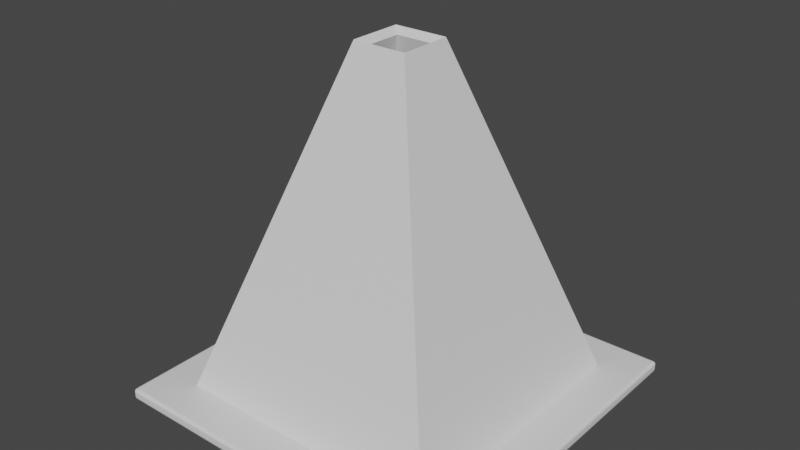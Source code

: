 # Source: trafficCone_growx.blend  (saved by Blender 3.4.6; exported with 4.5.12 LTS)
import bpy
from mathutils import Matrix  # noqa: F401  (used for matrix-valued properties, if any)

bpy.ops.wm.read_factory_settings(use_empty=True)
scene = bpy.context.scene
scene.name = 'Scene'

# ---- collections
col_collection = bpy.data.collections.new('Collection'); scene.collection.children.link(col_collection)

# ---- materials (node trees are filled in below, after node groups)
mat_traffic_cone = bpy.data.materials.new('traffic Cone')
mat_traffic_cone.use_transparent_shadow = False
mat_traffic_cone.diffuse_color = (0.8, 0.1996, 0.05495, 1.0)
mat_traffic_cone_white = bpy.data.materials.new('traffic Cone white')
mat_traffic_cone_white.use_transparent_shadow = False

# ---- material node trees
mat_traffic_cone.use_nodes = True; mat_traffic_cone.node_tree.nodes.clear()
_N = mat_traffic_cone.node_tree.nodes; _L = mat_traffic_cone.node_tree.links
n0 = _N.new('ShaderNodeBsdfPrincipled'); n0.name = 'Principled BSDF'; n0.location = (10, 300)
n0.distribution = 'GGX'
n0.subsurface_method = 'RANDOM_WALK_SKIN'
n0.inputs[3].default_value = 1.45
n0.inputs[27].default_value = (0.0, 0.0, 0.0, 1.0)
n0.inputs[28].default_value = 1.0
n1 = _N.new('ShaderNodeOutputMaterial'); n1.name = 'Material Output'; n1.location = (300, 300)
_L.new(n0.outputs[0], n1.inputs[0])
n1.is_active_output = True
mat_traffic_cone_white.use_nodes = True; mat_traffic_cone_white.node_tree.nodes.clear()
_N = mat_traffic_cone_white.node_tree.nodes; _L = mat_traffic_cone_white.node_tree.links
n0 = _N.new('ShaderNodeBsdfPrincipled'); n0.name = 'Principled BSDF'; n0.location = (10, 300)
n0.distribution = 'GGX'
n0.subsurface_method = 'RANDOM_WALK_SKIN'
n0.inputs[3].default_value = 1.45
n0.inputs[27].default_value = (0.0, 0.0, 0.0, 1.0)
n0.inputs[28].default_value = 1.0
n1 = _N.new('ShaderNodeOutputMaterial'); n1.name = 'Material Output'; n1.location = (300, 300)
_L.new(n0.outputs[0], n1.inputs[0])
n1.is_active_output = True

# ---- world
world_world = bpy.data.worlds.new('World'); scene.world = world_world
world_world.use_nodes = True; world_world.node_tree.nodes.clear()
_N = world_world.node_tree.nodes; _L = world_world.node_tree.links
n0 = _N.new('ShaderNodeOutputWorld'); n0.name = 'World Output'; n0.location = (300, 300)
n1 = _N.new('ShaderNodeBackground'); n1.name = 'Background'; n1.location = (10, 300)
n1.inputs[0].default_value = (0.05088, 0.05088, 0.05088, 1.0)
_L.new(n1.outputs[0], n0.inputs[0])
n0.is_active_output = True
world_world.color = (0.05088, 0.05088, 0.05088)
world_world.use_sun_shadow = False
world_world.sun_shadow_jitter_overblur = 0.0

# ---- meshes
me_plane_002 = bpy.data.meshes.new('Plane.002')
me_plane_002.from_pydata([(-0.6345, -0.6345, 0.0), (0.6345, -0.6345, 0.0), (-0.6345, 0.6345, 0.0), (0.6345, 0.6345, 0.0), (-0.6345, 0.6345, 0.04075), (-0.6345, -0.6345, 0.04075), (0.6345, -0.6345, 0.04075), (0.6345, 0.6345, 0.04075)], [], [(0, 2, 3, 1), (5, 6, 7, 4), (3, 2, 4, 7), (0, 1, 6, 5), (1, 3, 7, 6), (2, 0, 5, 4)])
_uv = me_plane_002.uv_layers.new(name='UVMap')
_uv.uv.foreach_set('vector', [0.0, 0.0, 0.0, 1.0, 1.0, 1.0, 1.0, 0.0, 0.0, 0.0, 1.0, 0.0, 1.0, 1.0, 0.0, 1.0, 1.0, 1.0, 0.0, 1.0, 0.0, 1.0, 1.0, 1.0, 0.0, 0.0, 1.0, 0.0, 1.0, 0.0, 0.0, 0.0, 1.0, 0.0, 1.0, 1.0, 1.0, 1.0, 1.0, 0.0, 0.0, 1.0, 0.0, 0.0, 0.0, 0.0, 0.0, 1.0])
me_plane_002.materials.append(mat_traffic_cone)
me_plane_002.update()
me_plane_003 = bpy.data.meshes.new('Plane.003')
me_plane_003.from_pydata([(-0.4901, -0.4901, 0.02784), (0.4901, -0.4901, 0.02784), (-0.4901, 0.4901, 0.02784), (0.4901, 0.4901, 0.02784), (-0.09603, 0.09603, 1.23), (-0.09603, -0.09603, 1.23), (0.09603, -0.09603, 1.23), (0.09603, 0.09603, 1.23), (-0.2949, 0.2949, 0.6237), (-0.2387, 0.2387, 0.7951), (0.2387, 0.2387, 0.7951), (0.2949, 0.2949, 0.6237), (0.2949, -0.2949, 0.6237), (0.2387, -0.2387, 0.7951), (-0.2387, -0.2387, 0.7951), (-0.2949, -0.2949, 0.6237)], [], [(0, 2, 3, 1), (10, 9, 4, 7), (14, 13, 6, 5), (13, 10, 7, 6), (9, 14, 5, 4), (2, 0, 15, 8), (8, 15, 14, 9), (1, 3, 11, 12), (12, 11, 10, 13), (0, 1, 12, 15), (15, 12, 13, 14), (3, 2, 8, 11), (11, 8, 9, 10)])
me_plane_003.polygons.foreach_set('material_index', [0, 0, 0, 0, 0, 0, 1, 0, 1, 0, 1, 0, 1])
_uv = me_plane_003.uv_layers.new(name='UVMap')
_uv.uv.foreach_set('vector', [0.0, 0.0, 0.0, 1.0, 1.0, 1.0, 1.0, 0.0, 1.0, 1.0, 0.0, 1.0, 0.0, 1.0, 1.0, 1.0, 0.0, 0.0, 1.0, 0.0, 1.0, 0.0, 0.0, 0.0, 1.0, 0.0, 1.0, 1.0, 1.0, 1.0, 1.0, 0.0, 0.0, 1.0, 0.0, 0.0, 0.0, 0.0, 0.0, 1.0, 0.0, 1.0, 0.0, 0.0, 0.0, 0.0, 0.0, 1.0, 0.0, 1.0, 0.0, 0.0, 0.0, 0.0, 0.0, 1.0, 1.0, 0.0, 1.0, 1.0, 1.0, 1.0, 1.0, 0.0, 1.0, 0.0, 1.0, 1.0, 1.0, 1.0, 1.0, 0.0, 0.0, 0.0, 1.0, 0.0, 1.0, 0.0, 0.0, 0.0, 0.0, 0.0, 1.0, 0.0, 1.0, 0.0, 0.0, 0.0, 1.0, 1.0, 0.0, 1.0, 0.0, 1.0, 1.0, 1.0, 1.0, 1.0, 0.0, 1.0, 0.0, 1.0, 1.0, 1.0])
me_plane_003.materials.append(mat_traffic_cone)
me_plane_003.materials.append(mat_traffic_cone_white)
me_plane_003.update()

# ---- objects
ob_traffic_cone_a2 = bpy.data.objects.new('traffic_cone_A2', me_plane_002)
ob_traffic_cone_a1 = bpy.data.objects.new('traffic_cone_A1', me_plane_003)

# ---- transforms, parenting, visibility, modifiers, constraints
ob_traffic_cone_a2.location = (0.0, 0.0, 0.0)
_m = ob_traffic_cone_a2.modifiers.new('Bevel', 'BEVEL')
_m.width = 0.011
_m.width_pct = 0.011
_m.segments = 3
ob_traffic_cone_a1.location = (0.0, 0.0, 0.0)
_m = ob_traffic_cone_a1.modifiers.new('Solidify', 'SOLIDIFY')
_m.thickness = 0.045

# ---- collection membership
col_collection.objects.link(ob_traffic_cone_a2)
col_collection.objects.link(ob_traffic_cone_a1)

# ---- scene / render settings (as saved in the file)
scene.frame_start = 1; scene.frame_end = 250; scene.frame_set(1)
scene.render.engine = 'BLENDER_EEVEE_NEXT'
scene.cycles.sampling_pattern = 'TABULATED_SOBOL'
scene.cycles.use_light_tree = False
scene.view_settings.view_transform = 'Filmic'
bpy.context.view_layer.update()

# ---- added for rendering (the .blend has no active camera and no usable light): camera, sun
cam_auto = bpy.data.cameras.new('AutoCamera')
cam_auto.lens = 50.0
cam_auto.sensor_width = 36.0
cam_auto.clip_end = 1000.0
ob_auto_camera = bpy.data.objects.new('AutoCamera', cam_auto)
scene.collection.objects.link(ob_auto_camera)
ob_auto_camera.location = (2.01327, -2.41593, 2.22585)
ob_auto_camera.rotation_euler = (1.09748, -7.21219e-08, 0.694738)
scene.camera = ob_auto_camera
light_auto_sun = bpy.data.lights.new('AutoSun', 'SUN')
light_auto_sun.energy = 3.0
light_auto_sun.angle = 0.0523599
ob_auto_sun = bpy.data.objects.new('AutoSun', light_auto_sun)
scene.collection.objects.link(ob_auto_sun)
ob_auto_sun.rotation_euler = (0.872665, 0.174533, 0.523599)
bpy.context.view_layer.update()
